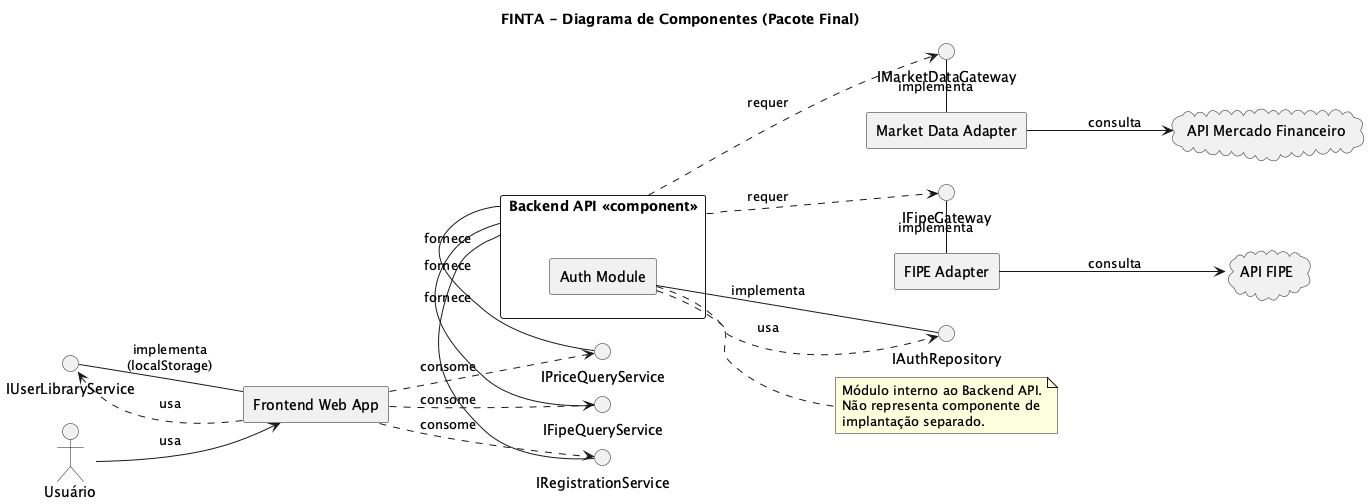

The diagram above was rendered by PlantUML. Its source (embedded in the PNG):
@startuml
title FINTA - Diagrama de Componentes (Pacote Final)
left to right direction
skinparam componentStyle rectangle
skinparam packageStyle rectangle

actor "Usuário" as U
cloud "API Mercado Financeiro" as EXT_MKT
cloud "API FIPE" as EXT_FIPE

interface IPriceQueryService
interface IFipeQueryService
interface IRegistrationService
interface IUserLibraryService
interface IMarketDataGateway
interface IFipeGateway
interface IAuthRepository

component "Frontend Web App" as FE
component "Market Data Adapter" as MKTAD
component "FIPE Adapter" as FIPEAD

rectangle "Backend API <<component>>" as BE {
  component "Auth Module" as AUTH
}

U --> FE : usa

FE ..> IPriceQueryService : consome
FE ..> IFipeQueryService : consome
FE ..> IRegistrationService : consome
FE ..> IUserLibraryService : usa

IPriceQueryService - BE : fornece
IFipeQueryService - BE : fornece
IRegistrationService - BE : fornece
IUserLibraryService - FE : implementa\n(localStorage)

BE ..> IMarketDataGateway : requer
BE ..> IFipeGateway : requer

IMarketDataGateway - MKTAD : implementa
IFipeGateway - FIPEAD : implementa

MKTAD --> EXT_MKT : consulta
FIPEAD --> EXT_FIPE : consulta

AUTH ..> IAuthRepository : usa
IAuthRepository - AUTH : implementa

note right of AUTH
  Módulo interno ao Backend API.
  Não representa componente de
  implantação separado.
end note

@enduml